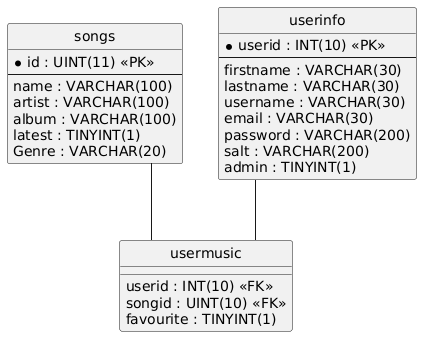

The diagram above was rendered by PlantUML. Its source (embedded in the PNG):
@startuml
hide circle
skinparam linetype ortho

entity "songs" as songs {
  * id : UINT(11) <<PK>>
  --
  name : VARCHAR(100)
  artist : VARCHAR(100)
  album : VARCHAR(100)
  latest : TINYINT(1)
  Genre : VARCHAR(20)
}

entity "userinfo" as userinfo {
  * userid : INT(10) <<PK>>
  --
  firstname : VARCHAR(30)
  lastname : VARCHAR(30)
  username : VARCHAR(30)
  email : VARCHAR(30)
  password : VARCHAR(200)
  salt : VARCHAR(200)
  admin : TINYINT(1)
}

entity "usermusic" as usermusic {
  userid : INT(10) <<FK>>
  songid : UINT(10) <<FK>>
  favourite : TINYINT(1)
}

songs -- usermusic
userinfo -- usermusic
@enduml